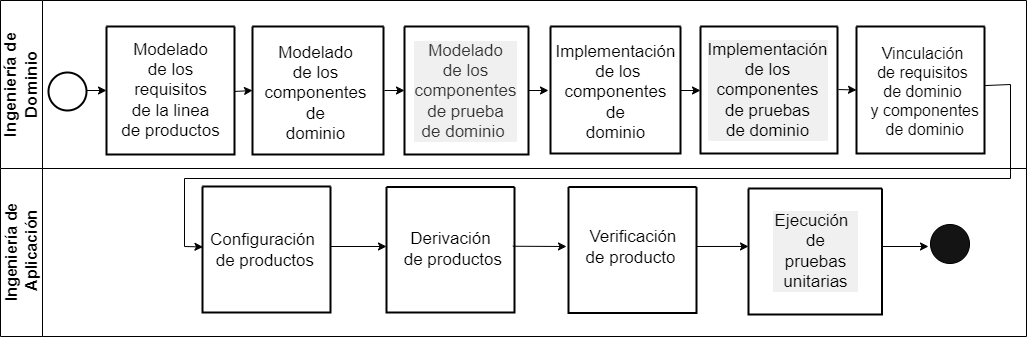

The diagram above was exported from draw.io. Its source (the exported page's mxGraphModel, read from the mxfile embedded in the PNG):
<mxGraphModel dx="503" dy="269" grid="1" gridSize="2" guides="1" tooltips="1" connect="1" arrows="1" fold="1" page="1" pageScale="1" pageWidth="827" pageHeight="1169" math="0" shadow="0">
  <root>
    <mxCell id="0" />
    <mxCell id="1" parent="0" />
    <mxCell id="cQB4QUcuAlDTOL6LTQAh-1" value="&lt;font style=&quot;font-size: 17px;&quot;&gt;Ingeniería de&lt;br style=&quot;border-color: var(--border-color);&quot;&gt;Dominio&lt;/font&gt;" style="swimlane;horizontal=0;whiteSpace=wrap;html=1;startSize=42;strokeColor=default;strokeWidth=1;fillColor=default;labelBackgroundColor=none;align=center;" parent="1" vertex="1">
      <mxGeometry x="62" y="134" width="1026" height="168" as="geometry" />
    </mxCell>
    <mxCell id="cQB4QUcuAlDTOL6LTQAh-4" value="" style="ellipse;whiteSpace=wrap;html=1;aspect=fixed;strokeWidth=2;" parent="cQB4QUcuAlDTOL6LTQAh-1" vertex="1">
      <mxGeometry x="48" y="72" width="38" height="38" as="geometry" />
    </mxCell>
    <mxCell id="cQB4QUcuAlDTOL6LTQAh-7" value="" style="swimlane;startSize=0;strokeWidth=2;" parent="cQB4QUcuAlDTOL6LTQAh-1" vertex="1">
      <mxGeometry x="106" y="26" width="128" height="128" as="geometry" />
    </mxCell>
    <mxCell id="cQB4QUcuAlDTOL6LTQAh-8" value="&lt;font style=&quot;font-size: 17px;&quot;&gt;Modelado&lt;br&gt;de los &lt;br&gt;requisitos &lt;br&gt;de la linea &lt;br&gt;de productos&lt;/font&gt;" style="text;html=1;align=center;verticalAlign=middle;resizable=0;points=[];autosize=1;strokeColor=none;fillColor=none;" parent="cQB4QUcuAlDTOL6LTQAh-7" vertex="1">
      <mxGeometry x="5" y="6" width="118" height="116" as="geometry" />
    </mxCell>
    <mxCell id="z19pGWAkj5HdxfK7Gyko-35" value="" style="endArrow=classic;html=1;rounded=0;entryX=0;entryY=0.5;entryDx=0;entryDy=0;" parent="cQB4QUcuAlDTOL6LTQAh-7" target="cQB4QUcuAlDTOL6LTQAh-9" edge="1">
      <mxGeometry width="50" height="50" relative="1" as="geometry">
        <mxPoint x="128" y="65" as="sourcePoint" />
        <mxPoint x="174" y="16" as="targetPoint" />
      </mxGeometry>
    </mxCell>
    <mxCell id="cQB4QUcuAlDTOL6LTQAh-9" value="" style="swimlane;startSize=0;strokeWidth=2;" parent="cQB4QUcuAlDTOL6LTQAh-1" vertex="1">
      <mxGeometry x="252" y="26" width="131" height="128" as="geometry" />
    </mxCell>
    <mxCell id="ry4gQ5ibIYoKiDbvtx-k-1" value="&lt;font style=&quot;font-size: 17px;&quot;&gt;Modelado &lt;br&gt;de los&lt;br&gt;componentes&lt;br&gt;de&lt;br&gt;dominio&lt;br&gt;&lt;/font&gt;" style="text;html=1;align=center;verticalAlign=middle;resizable=0;points=[];autosize=1;strokeColor=none;fillColor=none;" parent="cQB4QUcuAlDTOL6LTQAh-9" vertex="1">
      <mxGeometry x="2" y="9" width="122" height="116" as="geometry" />
    </mxCell>
    <mxCell id="ry4gQ5ibIYoKiDbvtx-k-14" value="" style="swimlane;startSize=0;strokeWidth=2;" parent="cQB4QUcuAlDTOL6LTQAh-1" vertex="1">
      <mxGeometry x="550" y="26" width="130" height="127" as="geometry" />
    </mxCell>
    <mxCell id="ry4gQ5ibIYoKiDbvtx-k-15" value="&lt;font style=&quot;font-size: 17px;&quot;&gt;Implementación&lt;br&gt;&amp;nbsp;de los&lt;br&gt;componentes&lt;br&gt;de&lt;br&gt;dominio&lt;br&gt;&lt;/font&gt;" style="text;html=1;align=center;verticalAlign=middle;resizable=0;points=[];autosize=1;strokeColor=none;fillColor=none;" parent="ry4gQ5ibIYoKiDbvtx-k-14" vertex="1">
      <mxGeometry x="-5" y="8" width="140" height="116" as="geometry" />
    </mxCell>
    <mxCell id="jpmV0QSNTrsMZlYqCO9t-9" value="" style="endArrow=classic;html=1;rounded=0;" edge="1" parent="ry4gQ5ibIYoKiDbvtx-k-14">
      <mxGeometry width="50" height="50" relative="1" as="geometry">
        <mxPoint x="130" y="64" as="sourcePoint" />
        <mxPoint x="150" y="64" as="targetPoint" />
      </mxGeometry>
    </mxCell>
    <mxCell id="ry4gQ5ibIYoKiDbvtx-k-4" value="" style="swimlane;startSize=0;strokeWidth=2;fillColor=#d5e8d4;fillStyle=solid;strokeColor=#000000;swimlaneLine=1;" parent="cQB4QUcuAlDTOL6LTQAh-1" vertex="1">
      <mxGeometry x="404" y="26" width="124" height="128" as="geometry">
        <mxRectangle x="330" y="30" width="50" height="40" as="alternateBounds" />
      </mxGeometry>
    </mxCell>
    <mxCell id="ry4gQ5ibIYoKiDbvtx-k-5" value="&lt;font style=&quot;font-size: 17px;&quot;&gt;Modelado&lt;br&gt;de los&lt;br&gt;componentes&lt;br&gt;de prueba&lt;br&gt;de dominio&amp;nbsp;&lt;br&gt;&lt;/font&gt;" style="text;html=1;align=center;verticalAlign=middle;resizable=0;points=[];autosize=1;strokeColor=none;fillColor=none;fontColor=#333333;strokeWidth=0;fillStyle=solid;labelBackgroundColor=#F0F0F0;" parent="ry4gQ5ibIYoKiDbvtx-k-4" vertex="1">
      <mxGeometry y="7" width="122" height="116" as="geometry" />
    </mxCell>
    <mxCell id="ry4gQ5ibIYoKiDbvtx-k-6" value="" style="swimlane;startSize=0;strokeWidth=2;fillColor=#5162D0;swimlaneLine=1;overflow=fill;fillStyle=zigzag-line;" parent="cQB4QUcuAlDTOL6LTQAh-1" vertex="1">
      <mxGeometry x="856" y="26" width="128" height="127" as="geometry" />
    </mxCell>
    <mxCell id="ry4gQ5ibIYoKiDbvtx-k-7" value="&lt;font style=&quot;font-size: 16px;&quot;&gt;Vinculación &lt;br&gt;de requisitos &lt;br&gt;de dominio&lt;br&gt;&amp;nbsp;y componentes&lt;br&gt;&amp;nbsp;de dominio&lt;/font&gt;" style="text;html=1;align=center;verticalAlign=middle;resizable=0;points=[];autosize=0;strokeColor=none;fillColor=none;strokeWidth=2;opacity=0;imageAspect=0;fillOpacity=0;strokeOpacity=0;direction=north;connectable=0;allowArrows=0;expand=0;movable=0;horizontal=1;" parent="ry4gQ5ibIYoKiDbvtx-k-6" vertex="1">
      <mxGeometry y="9.5" width="132" height="110" as="geometry" />
    </mxCell>
    <mxCell id="ry4gQ5ibIYoKiDbvtx-k-18" value="" style="swimlane;startSize=0;strokeWidth=2;fillColor=none;fontColor=#333333;strokeColor=#000000;fillStyle=solid;swimlaneFillColor=none;gradientColor=none;labelBackgroundColor=#E3E3E3;" parent="cQB4QUcuAlDTOL6LTQAh-1" vertex="1">
      <mxGeometry x="700" y="26" width="137" height="127" as="geometry" />
    </mxCell>
    <mxCell id="ry4gQ5ibIYoKiDbvtx-k-19" value="&lt;font style=&quot;font-size: 17px;&quot;&gt;Implementación &lt;br&gt;de los&lt;br&gt;componentes&lt;br&gt;de pruebas&lt;br&gt;de dominio&lt;br&gt;&lt;/font&gt;" style="text;html=1;align=center;verticalAlign=middle;resizable=0;points=[];autosize=1;strokeColor=none;fillColor=none;fillStyle=solid;gradientColor=none;shadow=0;labelBackgroundColor=#F0F0F0;" parent="ry4gQ5ibIYoKiDbvtx-k-18" vertex="1">
      <mxGeometry x="-3" y="6" width="140" height="116" as="geometry" />
    </mxCell>
    <mxCell id="z19pGWAkj5HdxfK7Gyko-34" value="" style="endArrow=classic;html=1;rounded=0;entryX=0;entryY=0.5;entryDx=0;entryDy=0;" parent="cQB4QUcuAlDTOL6LTQAh-1" target="cQB4QUcuAlDTOL6LTQAh-7" edge="1">
      <mxGeometry width="50" height="50" relative="1" as="geometry">
        <mxPoint x="86" y="90" as="sourcePoint" />
        <mxPoint x="136" y="40" as="targetPoint" />
      </mxGeometry>
    </mxCell>
    <mxCell id="z19pGWAkj5HdxfK7Gyko-37" value="" style="endArrow=classic;html=1;rounded=0;entryX=0;entryY=0.5;entryDx=0;entryDy=0;" parent="cQB4QUcuAlDTOL6LTQAh-1" target="ry4gQ5ibIYoKiDbvtx-k-4" edge="1">
      <mxGeometry width="50" height="50" relative="1" as="geometry">
        <mxPoint x="384" y="90" as="sourcePoint" />
        <mxPoint x="396" y="90" as="targetPoint" />
      </mxGeometry>
    </mxCell>
    <mxCell id="z19pGWAkj5HdxfK7Gyko-38" value="" style="endArrow=classic;html=1;rounded=0;exitX=1;exitY=0.5;exitDx=0;exitDy=0;" parent="cQB4QUcuAlDTOL6LTQAh-1" source="ry4gQ5ibIYoKiDbvtx-k-4" edge="1">
      <mxGeometry width="50" height="50" relative="1" as="geometry">
        <mxPoint x="526" y="92" as="sourcePoint" />
        <mxPoint x="548" y="90" as="targetPoint" />
      </mxGeometry>
    </mxCell>
    <mxCell id="z19pGWAkj5HdxfK7Gyko-40" value="" style="endArrow=classic;html=1;rounded=0;entryX=0;entryY=0.5;entryDx=0;entryDy=0;" parent="cQB4QUcuAlDTOL6LTQAh-1" edge="1" target="ry4gQ5ibIYoKiDbvtx-k-6">
      <mxGeometry width="50" height="50" relative="1" as="geometry">
        <mxPoint x="838" y="89" as="sourcePoint" />
        <mxPoint x="852" y="90" as="targetPoint" />
      </mxGeometry>
    </mxCell>
    <mxCell id="cQB4QUcuAlDTOL6LTQAh-3" value="&lt;span style=&quot;font-size: 16px;&quot;&gt;Ingeniería de&lt;br&gt;&amp;nbsp;Aplicación&lt;/span&gt;" style="swimlane;horizontal=0;whiteSpace=wrap;html=1;startSize=42;labelBackgroundColor=none;" parent="1" vertex="1">
      <mxGeometry x="62" y="302" width="1026" height="168" as="geometry" />
    </mxCell>
    <mxCell id="ry4gQ5ibIYoKiDbvtx-k-26" value="" style="swimlane;startSize=0;strokeWidth=2;" parent="cQB4QUcuAlDTOL6LTQAh-3" vertex="1">
      <mxGeometry x="386" y="18.5" width="128" height="125.5" as="geometry" />
    </mxCell>
    <mxCell id="ry4gQ5ibIYoKiDbvtx-k-27" value="&lt;font style=&quot;font-size: 17px;&quot;&gt;Derivación&lt;br&gt;&amp;nbsp;de productos&lt;/font&gt;" style="text;html=1;align=center;verticalAlign=middle;resizable=0;points=[];autosize=1;strokeColor=none;fillColor=none;" parent="ry4gQ5ibIYoKiDbvtx-k-26" vertex="1">
      <mxGeometry x="3" y="35.5" width="122" height="54" as="geometry" />
    </mxCell>
    <mxCell id="ry4gQ5ibIYoKiDbvtx-k-30" value="" style="swimlane;startSize=0;strokeWidth=2;" parent="cQB4QUcuAlDTOL6LTQAh-3" vertex="1">
      <mxGeometry x="568" y="18.5" width="128" height="126" as="geometry" />
    </mxCell>
    <mxCell id="ry4gQ5ibIYoKiDbvtx-k-31" value="&lt;font style=&quot;font-size: 17px;&quot;&gt;&amp;nbsp;Verificación &lt;br&gt;de producto&lt;/font&gt;" style="text;html=1;align=center;verticalAlign=middle;resizable=0;points=[];autosize=1;strokeColor=none;fillColor=none;" parent="ry4gQ5ibIYoKiDbvtx-k-30" vertex="1">
      <mxGeometry x="6" y="33.5" width="112" height="54" as="geometry" />
    </mxCell>
    <mxCell id="ry4gQ5ibIYoKiDbvtx-k-22" value="" style="swimlane;startSize=0;strokeWidth=2;fillColor=#63FF7D;" parent="cQB4QUcuAlDTOL6LTQAh-3" vertex="1">
      <mxGeometry x="748" y="20" width="133.5" height="126" as="geometry" />
    </mxCell>
    <mxCell id="ry4gQ5ibIYoKiDbvtx-k-23" value="&lt;font style=&quot;font-size: 17px;&quot;&gt;&lt;font style=&quot;font-size: 17px;&quot;&gt;&lt;font style=&quot;font-size: 5px;&quot;&gt;&amp;nbsp;&lt;/font&gt;&lt;span style=&quot;font-size: 17px;&quot;&gt;Ejecución&amp;nbsp;&amp;nbsp;&lt;/span&gt;&lt;br&gt;&lt;span style=&quot;font-size: 17px;&quot;&gt;de&lt;/span&gt;&lt;br&gt;&lt;span style=&quot;font-size: 17px;&quot;&gt;pruebas&lt;/span&gt;&lt;br&gt;&lt;span style=&quot;&quot;&gt;unitarias&lt;/span&gt;&lt;br&gt;&lt;/font&gt;&lt;/font&gt;" style="text;html=1;align=center;verticalAlign=middle;resizable=0;points=[];autosize=1;strokeColor=none;fillColor=none;gradientColor=none;opacity=0;labelBackgroundColor=#F0F0F0;" parent="ry4gQ5ibIYoKiDbvtx-k-22" vertex="1">
      <mxGeometry x="14.75" y="15" width="104" height="96" as="geometry" />
    </mxCell>
    <mxCell id="ry4gQ5ibIYoKiDbvtx-k-40" value="" style="ellipse;whiteSpace=wrap;html=1;aspect=fixed;fillStyle=solid;fillColor=#141414;" parent="cQB4QUcuAlDTOL6LTQAh-3" vertex="1">
      <mxGeometry x="930" y="56" width="39" height="39" as="geometry" />
    </mxCell>
    <mxCell id="ry4gQ5ibIYoKiDbvtx-k-24" value="" style="swimlane;startSize=0;strokeWidth=2;" parent="cQB4QUcuAlDTOL6LTQAh-3" vertex="1">
      <mxGeometry x="202" y="18" width="128" height="126" as="geometry" />
    </mxCell>
    <mxCell id="ry4gQ5ibIYoKiDbvtx-k-25" value="&lt;font style=&quot;font-size: 17px;&quot;&gt;Configuración&lt;br&gt;&amp;nbsp;de productos&lt;/font&gt;" style="text;html=1;align=center;verticalAlign=middle;resizable=0;points=[];autosize=1;strokeColor=none;fillColor=none;" parent="ry4gQ5ibIYoKiDbvtx-k-24" vertex="1">
      <mxGeometry x="-2" y="36.5" width="124" height="54" as="geometry" />
    </mxCell>
    <mxCell id="z19pGWAkj5HdxfK7Gyko-45" value="" style="endArrow=classic;html=1;rounded=0;entryX=0;entryY=0.46;entryDx=0;entryDy=0;entryPerimeter=0;" parent="cQB4QUcuAlDTOL6LTQAh-3" edge="1" target="ry4gQ5ibIYoKiDbvtx-k-22">
      <mxGeometry width="50" height="50" relative="1" as="geometry">
        <mxPoint x="696" y="78" as="sourcePoint" />
        <mxPoint x="744" y="78" as="targetPoint" />
      </mxGeometry>
    </mxCell>
    <mxCell id="jpmV0QSNTrsMZlYqCO9t-1" value="" style="endArrow=classic;html=1;rounded=0;exitX=0.987;exitY=0.472;exitDx=0;exitDy=0;exitPerimeter=0;" edge="1" parent="cQB4QUcuAlDTOL6LTQAh-3" source="ry4gQ5ibIYoKiDbvtx-k-26">
      <mxGeometry width="50" height="50" relative="1" as="geometry">
        <mxPoint x="516" y="78" as="sourcePoint" />
        <mxPoint x="566" y="78" as="targetPoint" />
      </mxGeometry>
    </mxCell>
    <mxCell id="jpmV0QSNTrsMZlYqCO9t-3" value="" style="endArrow=classic;html=1;rounded=0;entryX=0;entryY=0.474;entryDx=0;entryDy=0;entryPerimeter=0;" edge="1" parent="cQB4QUcuAlDTOL6LTQAh-3" target="ry4gQ5ibIYoKiDbvtx-k-26">
      <mxGeometry width="50" height="50" relative="1" as="geometry">
        <mxPoint x="330" y="78" as="sourcePoint" />
        <mxPoint x="382" y="78" as="targetPoint" />
      </mxGeometry>
    </mxCell>
    <mxCell id="jpmV0QSNTrsMZlYqCO9t-5" value="" style="endArrow=classic;html=1;rounded=0;" edge="1" parent="cQB4QUcuAlDTOL6LTQAh-3">
      <mxGeometry width="50" height="50" relative="1" as="geometry">
        <mxPoint x="882" y="78" as="sourcePoint" />
        <mxPoint x="928" y="78" as="targetPoint" />
      </mxGeometry>
    </mxCell>
    <mxCell id="z19pGWAkj5HdxfK7Gyko-41" value="" style="endArrow=classic;html=1;rounded=0;exitX=1.006;exitY=0.465;exitDx=0;exitDy=0;exitPerimeter=0;entryX=0.02;entryY=0.444;entryDx=0;entryDy=0;entryPerimeter=0;" parent="1" target="ry4gQ5ibIYoKiDbvtx-k-25" edge="1" source="ry4gQ5ibIYoKiDbvtx-k-6">
      <mxGeometry width="50" height="50" relative="1" as="geometry">
        <mxPoint x="1042" y="220" as="sourcePoint" />
        <mxPoint x="266" y="378" as="targetPoint" />
        <Array as="points">
          <mxPoint x="1072" y="218" />
          <mxPoint x="1072" y="312" />
          <mxPoint x="246" y="312" />
          <mxPoint x="246" y="380" />
        </Array>
      </mxGeometry>
    </mxCell>
  </root>
</mxGraphModel>